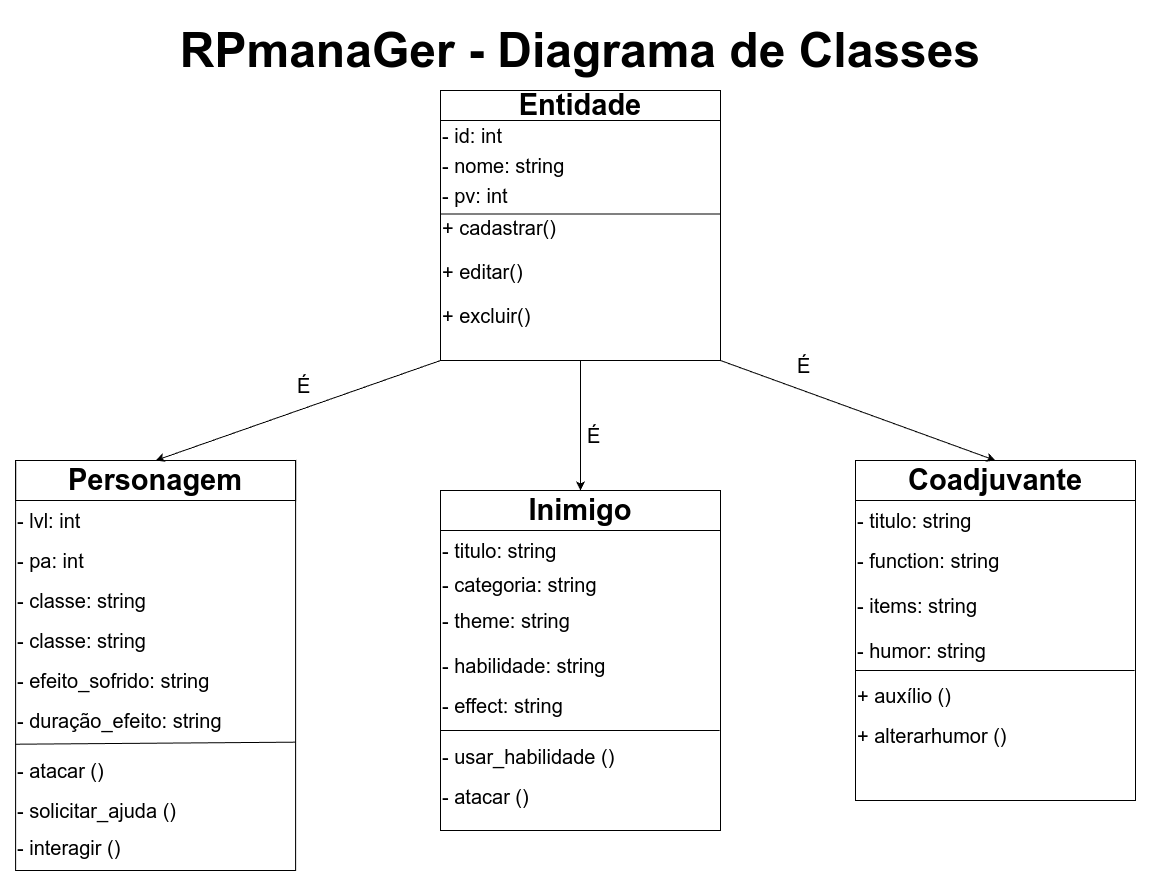

The diagram above was exported from draw.io. Its source (the exported page's mxGraphModel, read from the mxfile embedded in the PNG):
<mxGraphModel dx="1704" dy="867" grid="1" gridSize="10" guides="1" tooltips="1" connect="1" arrows="1" fold="1" page="1" pageScale="1" pageWidth="827" pageHeight="1169" math="0" shadow="0">
  <root>
    <mxCell id="0" />
    <mxCell id="1" parent="0" />
    <mxCell id="r8am4lh9GXnUmMRVqcfK-94" parent="1" style="text;html=1;whiteSpace=wrap;strokeColor=none;fillColor=none;align=center;verticalAlign=middle;rounded=0;fontSize=48;fontStyle=1" value="RPmanaGer - Diagrama de Classes" vertex="1">
      <mxGeometry height="100" width="1160" x="5" as="geometry" />
    </mxCell>
    <mxCell id="r8am4lh9GXnUmMRVqcfK-95" parent="1" style="rounded=0;whiteSpace=wrap;html=1;" value="" vertex="1">
      <mxGeometry height="270" width="280" x="445" y="90" as="geometry" />
    </mxCell>
    <mxCell id="r8am4lh9GXnUmMRVqcfK-96" parent="1" style="rounded=0;whiteSpace=wrap;html=1;" value="" vertex="1">
      <mxGeometry height="340" width="280" x="860" y="460" as="geometry" />
    </mxCell>
    <mxCell id="r8am4lh9GXnUmMRVqcfK-97" parent="1" style="rounded=0;whiteSpace=wrap;html=1;" value="" vertex="1">
      <mxGeometry height="340" width="280" x="445" y="490" as="geometry" />
    </mxCell>
    <mxCell id="r8am4lh9GXnUmMRVqcfK-98" parent="1" style="rounded=0;whiteSpace=wrap;html=1;" value="" vertex="1">
      <mxGeometry height="410" width="280" x="20.12" y="460" as="geometry" />
    </mxCell>
    <mxCell id="r8am4lh9GXnUmMRVqcfK-99" parent="1" style="text;html=1;whiteSpace=wrap;strokeColor=default;fillColor=none;align=center;verticalAlign=middle;rounded=0;fontSize=29;fontStyle=1" value="Entidade" vertex="1">
      <mxGeometry height="30" width="280" x="445" y="90" as="geometry" />
    </mxCell>
    <mxCell id="r8am4lh9GXnUmMRVqcfK-100" parent="1" style="text;html=1;whiteSpace=wrap;strokeColor=default;fillColor=none;align=center;verticalAlign=middle;rounded=0;fontSize=29;fontStyle=1" value="Personagem" vertex="1">
      <mxGeometry height="40" width="280" x="20.12" y="460" as="geometry" />
    </mxCell>
    <mxCell id="r8am4lh9GXnUmMRVqcfK-101" parent="1" style="text;html=1;whiteSpace=wrap;strokeColor=default;fillColor=none;align=center;verticalAlign=middle;rounded=0;fontSize=29;fontStyle=1" value="Coadjuvante" vertex="1">
      <mxGeometry height="40" width="280" x="860" y="460" as="geometry" />
    </mxCell>
    <mxCell id="r8am4lh9GXnUmMRVqcfK-103" parent="1" style="text;html=1;whiteSpace=wrap;strokeColor=default;fillColor=none;align=center;verticalAlign=middle;rounded=0;fontSize=29;fontStyle=1" value="Inimigo" vertex="1">
      <mxGeometry height="40" width="280" x="445" y="490" as="geometry" />
    </mxCell>
    <mxCell id="r8am4lh9GXnUmMRVqcfK-104" edge="1" parent="1" source="r8am4lh9GXnUmMRVqcfK-95" style="endArrow=classic;html=1;rounded=0;exitX=0;exitY=1;exitDx=0;exitDy=0;entryX=0.5;entryY=0;entryDx=0;entryDy=0;startArrow=none;startFill=0;endFill=1;" target="r8am4lh9GXnUmMRVqcfK-100" value="">
      <mxGeometry height="50" relative="1" width="50" as="geometry">
        <mxPoint x="620" y="330" as="sourcePoint" />
        <mxPoint x="670" y="280" as="targetPoint" />
      </mxGeometry>
    </mxCell>
    <mxCell id="r8am4lh9GXnUmMRVqcfK-105" edge="1" parent="1" source="r8am4lh9GXnUmMRVqcfK-101" style="endArrow=none;html=1;rounded=0;entryX=1;entryY=1;entryDx=0;entryDy=0;exitX=0.5;exitY=0;exitDx=0;exitDy=0;endFill=0;startArrow=classic;startFill=1;" target="r8am4lh9GXnUmMRVqcfK-95" value="">
      <mxGeometry height="50" relative="1" width="50" as="geometry">
        <mxPoint x="620" y="330" as="sourcePoint" />
        <mxPoint x="670" y="280" as="targetPoint" />
      </mxGeometry>
    </mxCell>
    <mxCell id="r8am4lh9GXnUmMRVqcfK-106" edge="1" parent="1" source="r8am4lh9GXnUmMRVqcfK-103" style="endArrow=none;html=1;rounded=0;entryX=0.5;entryY=1;entryDx=0;entryDy=0;exitX=0.5;exitY=0;exitDx=0;exitDy=0;endFill=0;startArrow=classic;startFill=1;" target="r8am4lh9GXnUmMRVqcfK-95" value="">
      <mxGeometry height="50" relative="1" width="50" as="geometry">
        <Array as="points" />
        <mxPoint x="610" y="370" as="sourcePoint" />
        <mxPoint x="660" y="320" as="targetPoint" />
      </mxGeometry>
    </mxCell>
    <mxCell id="r8am4lh9GXnUmMRVqcfK-107" parent="1" style="text;html=1;whiteSpace=wrap;strokeColor=none;fillColor=none;align=left;verticalAlign=middle;rounded=0;fontSize=20;" value="- id: int" vertex="1">
      <mxGeometry height="30" width="280" x="445" y="120" as="geometry" />
    </mxCell>
    <mxCell id="r8am4lh9GXnUmMRVqcfK-108" parent="1" style="text;html=1;whiteSpace=wrap;strokeColor=none;fillColor=none;align=left;verticalAlign=middle;rounded=0;fontSize=20;" value="- nome: string" vertex="1">
      <mxGeometry height="30" width="280" x="445" y="150" as="geometry" />
    </mxCell>
    <mxCell id="r8am4lh9GXnUmMRVqcfK-109" edge="1" parent="1" style="endArrow=none;html=1;rounded=0;entryX=0;entryY=0.75;entryDx=0;entryDy=0;exitX=1;exitY=0.75;exitDx=0;exitDy=0;" value="">
      <mxGeometry height="50" relative="1" width="50" as="geometry">
        <mxPoint x="725" y="213.5" as="sourcePoint" />
        <mxPoint x="445" y="213.5" as="targetPoint" />
      </mxGeometry>
    </mxCell>
    <mxCell id="r8am4lh9GXnUmMRVqcfK-110" parent="1" style="text;html=1;whiteSpace=wrap;strokeColor=none;fillColor=none;align=left;verticalAlign=middle;rounded=0;fontSize=20;" value="+ cadastrar()" vertex="1">
      <mxGeometry height="30" width="280" x="445" y="212" as="geometry" />
    </mxCell>
    <mxCell id="r8am4lh9GXnUmMRVqcfK-111" parent="1" style="text;html=1;whiteSpace=wrap;strokeColor=none;fillColor=none;align=left;verticalAlign=middle;rounded=0;fontSize=20;" value="+ editar()" vertex="1">
      <mxGeometry height="30" width="280" x="445" y="256" as="geometry" />
    </mxCell>
    <mxCell id="r8am4lh9GXnUmMRVqcfK-112" parent="1" style="text;html=1;whiteSpace=wrap;strokeColor=none;fillColor=none;align=left;verticalAlign=middle;rounded=0;fontSize=20;" value="+ excluir()" vertex="1">
      <mxGeometry height="30" width="280" x="445" y="300" as="geometry" />
    </mxCell>
    <mxCell id="r8am4lh9GXnUmMRVqcfK-113" parent="1" style="text;html=1;whiteSpace=wrap;strokeColor=none;fillColor=none;align=left;verticalAlign=middle;rounded=0;fontSize=20;" value="- lvl: int" vertex="1">
      <mxGeometry height="40" width="280" x="20.12" y="500" as="geometry" />
    </mxCell>
    <mxCell id="r8am4lh9GXnUmMRVqcfK-114" parent="1" style="text;html=1;whiteSpace=wrap;strokeColor=none;fillColor=none;align=left;verticalAlign=middle;rounded=0;fontSize=20;" value="- pv: int" vertex="1">
      <mxGeometry height="30" width="280" x="445" y="180" as="geometry" />
    </mxCell>
    <mxCell id="r8am4lh9GXnUmMRVqcfK-115" parent="1" style="text;html=1;whiteSpace=wrap;strokeColor=none;fillColor=none;align=left;verticalAlign=middle;rounded=0;fontSize=20;" value="- pa: int" vertex="1">
      <mxGeometry height="40" width="280" x="20.12" y="540" as="geometry" />
    </mxCell>
    <mxCell id="r8am4lh9GXnUmMRVqcfK-116" parent="1" style="text;html=1;whiteSpace=wrap;strokeColor=none;fillColor=none;align=left;verticalAlign=middle;rounded=0;fontSize=20;" value="- titulo: string" vertex="1">
      <mxGeometry height="40" width="280" x="445" y="530" as="geometry" />
    </mxCell>
    <mxCell id="r8am4lh9GXnUmMRVqcfK-117" parent="1" style="text;html=1;whiteSpace=wrap;strokeColor=none;fillColor=none;align=left;verticalAlign=middle;rounded=0;fontSize=20;" value="- categoria: string" vertex="1">
      <mxGeometry height="40" width="280" x="445" y="564" as="geometry" />
    </mxCell>
    <mxCell id="r8am4lh9GXnUmMRVqcfK-118" parent="1" style="text;html=1;whiteSpace=wrap;strokeColor=none;fillColor=none;align=left;verticalAlign=middle;rounded=0;fontSize=20;" value="- theme: string" vertex="1">
      <mxGeometry height="40" width="280" x="445" y="600" as="geometry" />
    </mxCell>
    <mxCell id="r8am4lh9GXnUmMRVqcfK-119" parent="1" style="text;html=1;whiteSpace=wrap;strokeColor=none;fillColor=none;align=left;verticalAlign=middle;rounded=0;fontSize=20;" value="- titulo: string" vertex="1">
      <mxGeometry height="40" width="280" x="860" y="500" as="geometry" />
    </mxCell>
    <mxCell id="r8am4lh9GXnUmMRVqcfK-120" parent="1" style="text;html=1;whiteSpace=wrap;strokeColor=none;fillColor=none;align=left;verticalAlign=middle;rounded=0;fontSize=20;" value="- function: string" vertex="1">
      <mxGeometry height="40" width="280" x="860" y="540" as="geometry" />
    </mxCell>
    <mxCell id="r8am4lh9GXnUmMRVqcfK-121" edge="1" parent="1" style="endArrow=none;html=1;rounded=0;" value="">
      <mxGeometry height="50" relative="1" width="50" as="geometry">
        <mxPoint x="20" y="743.72" as="sourcePoint" />
        <mxPoint x="300" y="741.67" as="targetPoint" />
      </mxGeometry>
    </mxCell>
    <mxCell id="r8am4lh9GXnUmMRVqcfK-122" edge="1" parent="1" style="endArrow=none;html=1;rounded=0;exitX=-0.004;exitY=0.7;exitDx=0;exitDy=0;exitPerimeter=0;entryX=0.998;entryY=0.698;entryDx=0;entryDy=0;entryPerimeter=0;" value="">
      <mxGeometry height="50" relative="1" width="50" as="geometry">
        <mxPoint x="445" y="730" as="sourcePoint" />
        <mxPoint x="724.1199999999999" y="730" as="targetPoint" />
      </mxGeometry>
    </mxCell>
    <mxCell id="r8am4lh9GXnUmMRVqcfK-123" edge="1" parent="1" style="endArrow=none;html=1;rounded=0;exitX=-0.004;exitY=0.7;exitDx=0;exitDy=0;exitPerimeter=0;entryX=0.998;entryY=0.698;entryDx=0;entryDy=0;entryPerimeter=0;" value="">
      <mxGeometry height="50" relative="1" width="50" as="geometry">
        <mxPoint x="860" y="670" as="sourcePoint" />
        <mxPoint x="1139.12" y="670" as="targetPoint" />
      </mxGeometry>
    </mxCell>
    <mxCell id="r8am4lh9GXnUmMRVqcfK-124" parent="1" style="text;html=1;whiteSpace=wrap;strokeColor=none;fillColor=none;align=left;verticalAlign=middle;rounded=0;fontSize=20;" value="- classe: string" vertex="1">
      <mxGeometry height="40" width="280" x="20.120000000000005" y="580" as="geometry" />
    </mxCell>
    <mxCell id="r8am4lh9GXnUmMRVqcfK-125" parent="1" style="text;html=1;whiteSpace=wrap;strokeColor=none;fillColor=none;align=left;verticalAlign=middle;rounded=0;fontSize=20;" value="- effect: string" vertex="1">
      <mxGeometry height="40" width="280" x="445" y="685" as="geometry" />
    </mxCell>
    <mxCell id="r8am4lh9GXnUmMRVqcfK-126" parent="1" style="text;html=1;whiteSpace=wrap;strokeColor=none;fillColor=none;align=left;verticalAlign=middle;rounded=0;fontSize=20;" value="- atacar ()" vertex="1">
      <mxGeometry height="40" width="280" x="445" y="776" as="geometry" />
    </mxCell>
    <mxCell id="r8am4lh9GXnUmMRVqcfK-127" parent="1" style="text;html=1;whiteSpace=wrap;strokeColor=none;fillColor=none;align=left;verticalAlign=middle;rounded=0;fontSize=20;" value="- atacar ()" vertex="1">
      <mxGeometry height="40" width="280" x="20.120000000000005" y="750" as="geometry" />
    </mxCell>
    <mxCell id="r8am4lh9GXnUmMRVqcfK-128" parent="1" style="text;html=1;whiteSpace=wrap;strokeColor=none;fillColor=none;align=left;verticalAlign=middle;rounded=0;fontSize=20;" value="+ auxílio ()" vertex="1">
      <mxGeometry height="40" width="280" x="860" y="675" as="geometry" />
    </mxCell>
    <mxCell id="r8am4lh9GXnUmMRVqcfK-129" parent="1" style="text;html=1;whiteSpace=wrap;strokeColor=none;fillColor=none;align=left;verticalAlign=middle;rounded=0;fontSize=20;" value="- classe: string" vertex="1">
      <mxGeometry height="40" width="280" x="20.120000000000005" y="620" as="geometry" />
    </mxCell>
    <mxCell id="r8am4lh9GXnUmMRVqcfK-130" parent="1" style="text;html=1;whiteSpace=wrap;strokeColor=none;fillColor=none;align=left;verticalAlign=middle;rounded=0;fontSize=20;" value="- efeito_sofrido: string" vertex="1">
      <mxGeometry height="40" width="280" x="20.120000000000005" y="660" as="geometry" />
    </mxCell>
    <mxCell id="r8am4lh9GXnUmMRVqcfK-131" parent="1" style="text;html=1;whiteSpace=wrap;strokeColor=none;fillColor=none;align=left;verticalAlign=middle;rounded=0;fontSize=20;" value="- duração_efeito: string" vertex="1">
      <mxGeometry height="40" width="280" x="20.120000000000005" y="700" as="geometry" />
    </mxCell>
    <mxCell id="r8am4lh9GXnUmMRVqcfK-132" parent="1" style="text;html=1;whiteSpace=wrap;strokeColor=none;fillColor=none;align=left;verticalAlign=middle;rounded=0;fontSize=20;" value="- habilidade: string" vertex="1">
      <mxGeometry height="40" width="280" x="445" y="645" as="geometry" />
    </mxCell>
    <mxCell id="r8am4lh9GXnUmMRVqcfK-133" parent="1" style="text;html=1;whiteSpace=wrap;strokeColor=none;fillColor=none;align=left;verticalAlign=middle;rounded=0;fontSize=20;" value="- usar_habilidade ()" vertex="1">
      <mxGeometry height="40" width="280" x="445" y="736" as="geometry" />
    </mxCell>
    <mxCell id="r8am4lh9GXnUmMRVqcfK-134" parent="1" style="text;html=1;whiteSpace=wrap;strokeColor=none;fillColor=none;align=left;verticalAlign=middle;rounded=0;fontSize=20;" value="- items: string" vertex="1">
      <mxGeometry height="40" width="280" x="860" y="585" as="geometry" />
    </mxCell>
    <mxCell id="r8am4lh9GXnUmMRVqcfK-135" parent="1" style="text;html=1;whiteSpace=wrap;strokeColor=none;fillColor=none;align=left;verticalAlign=middle;rounded=0;fontSize=20;" value="- humor: string" vertex="1">
      <mxGeometry height="40" width="280" x="860" y="630" as="geometry" />
    </mxCell>
    <mxCell id="r8am4lh9GXnUmMRVqcfK-136" parent="1" style="text;html=1;whiteSpace=wrap;strokeColor=none;fillColor=none;align=left;verticalAlign=middle;rounded=0;fontSize=20;" value="+ alterarhumor ()" vertex="1">
      <mxGeometry height="40" width="280" x="860" y="715" as="geometry" />
    </mxCell>
    <mxCell id="r8am4lh9GXnUmMRVqcfK-137" parent="1" style="text;html=1;whiteSpace=wrap;strokeColor=none;fillColor=none;align=left;verticalAlign=middle;rounded=0;fontSize=20;" value="- solicitar_ajuda ()" vertex="1">
      <mxGeometry height="40" width="280" x="20.120000000000005" y="790" as="geometry" />
    </mxCell>
    <mxCell id="r8am4lh9GXnUmMRVqcfK-138" parent="1" style="text;html=1;whiteSpace=wrap;strokeColor=none;fillColor=none;align=left;verticalAlign=middle;rounded=0;fontSize=20;" value="- interagir ()" vertex="1">
      <mxGeometry height="40" width="280" x="20.120000000000005" y="827" as="geometry" />
    </mxCell>
    <mxCell id="r8am4lh9GXnUmMRVqcfK-140" parent="1" style="text;html=1;whiteSpace=wrap;strokeColor=none;fillColor=none;align=left;verticalAlign=middle;rounded=0;fontSize=20;" value="É" vertex="1">
      <mxGeometry height="30" width="280" x="800" y="350" as="geometry" />
    </mxCell>
    <mxCell id="r8am4lh9GXnUmMRVqcfK-141" parent="1" style="text;html=1;whiteSpace=wrap;strokeColor=none;fillColor=none;align=left;verticalAlign=middle;rounded=0;fontSize=20;" value="É" vertex="1">
      <mxGeometry height="30" width="280" x="300.12" y="370" as="geometry" />
    </mxCell>
    <mxCell id="r8am4lh9GXnUmMRVqcfK-142" parent="1" style="text;html=1;whiteSpace=wrap;strokeColor=none;fillColor=none;align=left;verticalAlign=middle;rounded=0;fontSize=20;" value="É" vertex="1">
      <mxGeometry height="30" width="280" x="590" y="420" as="geometry" />
    </mxCell>
  </root>
</mxGraphModel>